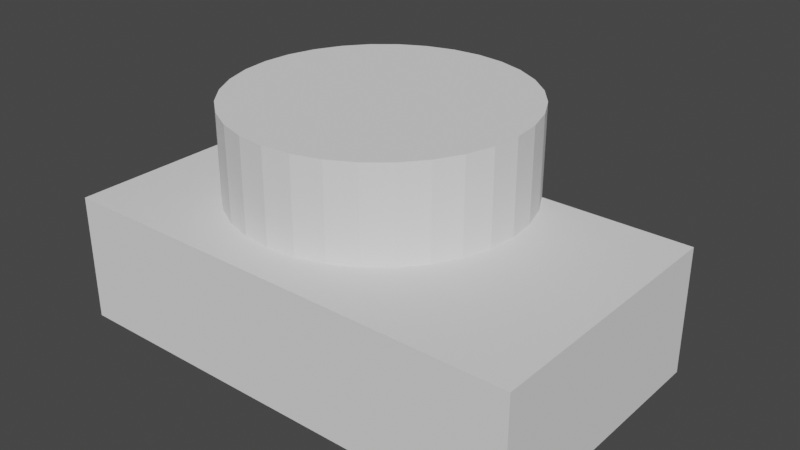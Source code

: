 # Source: candle-holder-1.blend  (saved by Blender 4.0.36; exported with 4.5.12 LTS)
import bpy
from mathutils import Matrix  # noqa: F401  (used for matrix-valued properties, if any)

bpy.ops.wm.read_factory_settings(use_empty=True)
scene = bpy.context.scene
scene.name = 'Scene'

# ---- world
world_world = bpy.data.worlds.new('World'); scene.world = world_world
world_world.use_nodes = True; world_world.node_tree.nodes.clear()
_N = world_world.node_tree.nodes; _L = world_world.node_tree.links
n0 = _N.new('ShaderNodeOutputWorld'); n0.name = 'World Output'; n0.location = (300, 300)
n1 = _N.new('ShaderNodeBackground'); n1.name = 'Background'; n1.location = (10, 300)
n1.inputs[0].default_value = (0.05088, 0.05088, 0.05088, 1.0)
_L.new(n1.outputs[0], n0.inputs[0])
n0.is_active_output = True
world_world.color = (0.05088, 0.05088, 0.05088)
world_world.use_sun_shadow = False
world_world.sun_shadow_jitter_overblur = 0.0

# ---- meshes
me_cylinder = bpy.data.meshes.new('Cylinder')
me_cylinder.from_pydata([(0.0, 18.75, -12.5), (0.0, 18.75, 12.5), (3.658, 18.39, -12.5), (3.658, 18.39, 12.5), (7.175, 17.32, -12.5), (7.175, 17.32, 12.5), (10.42, 15.59, -12.5), (10.42, 15.59, 12.5), (13.26, 13.26, -12.5), (13.26, 13.26, 12.5), (15.59, 10.42, -12.5), (15.59, 10.42, 12.5), (17.32, 7.175, -12.5), (17.32, 7.175, 12.5), (18.39, 3.658, -12.5), (18.39, 3.658, 12.5), (18.75, 0.0, -12.5), (18.75, 0.0, 12.5), (18.39, -3.658, -12.5), (18.39, -3.658, 12.5), (17.32, -7.175, -12.5), (17.32, -7.175, 12.5), (15.59, -10.42, -12.5), (15.59, -10.42, 12.5), (13.26, -13.26, -12.5), (13.26, -13.26, 12.5), (10.42, -15.59, -12.5), (10.42, -15.59, 12.5), (7.175, -17.32, -12.5), (7.175, -17.32, 12.5), (3.658, -18.39, -12.5), (3.658, -18.39, 12.5), (0.0, -18.75, -12.5), (0.0, -18.75, 12.5), (-3.658, -18.39, -12.5), (-3.658, -18.39, 12.5), (-7.175, -17.32, -12.5), (-7.175, -17.32, 12.5), (-10.42, -15.59, -12.5), (-10.42, -15.59, 12.5), (-13.26, -13.26, -12.5), (-13.26, -13.26, 12.5), (-15.59, -10.42, -12.5), (-15.59, -10.42, 12.5), (-17.32, -7.175, -12.5), (-17.32, -7.175, 12.5), (-18.39, -3.658, -12.5), (-18.39, -3.658, 12.5), (-18.75, 0.0, -12.5), (-18.75, 0.0, 12.5), (-18.39, 3.658, -12.5), (-18.39, 3.658, 12.5), (-17.32, 7.175, -12.5), (-17.32, 7.175, 12.5), (-15.59, 10.42, -12.5), (-15.59, 10.42, 12.5), (-13.26, 13.26, -12.5), (-13.26, 13.26, 12.5), (-10.42, 15.59, -12.5), (-10.42, 15.59, 12.5), (-7.175, 17.32, -12.5), (-7.175, 17.32, 12.5), (-3.658, 18.39, -12.5), (-3.658, 18.39, 12.5)], [], [(0, 1, 3, 2), (2, 3, 5, 4), (4, 5, 7, 6), (6, 7, 9, 8), (8, 9, 11, 10), (10, 11, 13, 12), (12, 13, 15, 14), (14, 15, 17, 16), (16, 17, 19, 18), (18, 19, 21, 20), (20, 21, 23, 22), (22, 23, 25, 24), (24, 25, 27, 26), (26, 27, 29, 28), (28, 29, 31, 30), (30, 31, 33, 32), (32, 33, 35, 34), (34, 35, 37, 36), (36, 37, 39, 38), (38, 39, 41, 40), (40, 41, 43, 42), (42, 43, 45, 44), (44, 45, 47, 46), (46, 47, 49, 48), (48, 49, 51, 50), (50, 51, 53, 52), (52, 53, 55, 54), (54, 55, 57, 56), (56, 57, 59, 58), (58, 59, 61, 60), (3, 1, 63, 61, 59, 57, 55, 53, 51, 49, 47, 45, 43, 41, 39, 37, 35, 33, 31, 29, 27, 25, 23, 21, 19, 17, 15, 13, 11, 9, 7, 5), (60, 61, 63, 62), (62, 63, 1, 0), (0, 2, 4, 6, 8, 10, 12, 14, 16, 18, 20, 22, 24, 26, 28, 30, 32, 34, 36, 38, 40, 42, 44, 46, 48, 50, 52, 54, 56, 58, 60, 62)])
_uv = me_cylinder.uv_layers.new(name='UVMap')
_uv.uv.foreach_set('vector', [1.0, 0.5, 1.0, 1.0, 0.9688, 1.0, 0.9688, 0.5, 0.9688, 0.5, 0.9688, 1.0, 0.9375, 1.0, 0.9375, 0.5, 0.9375, 0.5, 0.9375, 1.0, 0.9062, 1.0, 0.9062, 0.5, 0.9062, 0.5, 0.9062, 1.0, 0.875, 1.0, 0.875, 0.5, 0.875, 0.5, 0.875, 1.0, 0.8438, 1.0, 0.8438, 0.5, 0.8438, 0.5, 0.8438, 1.0, 0.8125, 1.0, 0.8125, 0.5, 0.8125, 0.5, 0.8125, 1.0, 0.7812, 1.0, 0.7812, 0.5, 0.7812, 0.5, 0.7812, 1.0, 0.75, 1.0, 0.75, 0.5, 0.75, 0.5, 0.75, 1.0, 0.7188, 1.0, 0.7188, 0.5, 0.7188, 0.5, 0.7188, 1.0, 0.6875, 1.0, 0.6875, 0.5, 0.6875, 0.5, 0.6875, 1.0, 0.6562, 1.0, 0.6562, 0.5, 0.6562, 0.5, 0.6562, 1.0, 0.625, 1.0, 0.625, 0.5, 0.625, 0.5, 0.625, 1.0, 0.5938, 1.0, 0.5938, 0.5, 0.5938, 0.5, 0.5938, 1.0, 0.5625, 1.0, 0.5625, 0.5, 0.5625, 0.5, 0.5625, 1.0, 0.5312, 1.0, 0.5312, 0.5, 0.5312, 0.5, 0.5312, 1.0, 0.5, 1.0, 0.5, 0.5, 0.5, 0.5, 0.5, 1.0, 0.4688, 1.0, 0.4688, 0.5, 0.4688, 0.5, 0.4688, 1.0, 0.4375, 1.0, 0.4375, 0.5, 0.4375, 0.5, 0.4375, 1.0, 0.4062, 1.0, 0.4062, 0.5, 0.4062, 0.5, 0.4062, 1.0, 0.375, 1.0, 0.375, 0.5, 0.375, 0.5, 0.375, 1.0, 0.3438, 1.0, 0.3438, 0.5, 0.3438, 0.5, 0.3438, 1.0, 0.3125, 1.0, 0.3125, 0.5, 0.3125, 0.5, 0.3125, 1.0, 0.2812, 1.0, 0.2812, 0.5, 0.2812, 0.5, 0.2812, 1.0, 0.25, 1.0, 0.25, 0.5, 0.25, 0.5, 0.25, 1.0, 0.2188, 1.0, 0.2188, 0.5, 0.2188, 0.5, 0.2188, 1.0, 0.1875, 1.0, 0.1875, 0.5, 0.1875, 0.5, 0.1875, 1.0, 0.1562, 1.0, 0.1562, 0.5, 0.1562, 0.5, 0.1562, 1.0, 0.125, 1.0, 0.125, 0.5, 0.125, 0.5, 0.125, 1.0, 0.09375, 1.0, 0.09375, 0.5, 0.09375, 0.5, 0.09375, 1.0, 0.0625, 1.0, 0.0625, 0.5, 0.2968, 0.4854, 0.25, 0.49, 0.2032, 0.4854, 0.1582, 0.4717, 0.1167, 0.4496, 0.08029, 0.4197, 0.05045, 0.3833, 0.02827, 0.3418, 0.01461, 0.2968, 0.01, 0.25, 0.01461, 0.2032, 0.02827, 0.1582, 0.05045, 0.1167, 0.08029, 0.08029, 0.1167, 0.05045, 0.1582, 0.02827, 0.2032, 0.01461, 0.25, 0.01, 0.2968, 0.01461, 0.3418, 0.02827, 0.3833, 0.05045, 0.4197, 0.08029, 0.4496, 0.1167, 0.4717, 0.1582, 0.4854, 0.2032, 0.49, 0.25, 0.4854, 0.2968, 0.4717, 0.3418, 0.4496, 0.3833, 0.4197, 0.4197, 0.3833, 0.4496, 0.3418, 0.4717, 0.0625, 0.5, 0.0625, 1.0, 0.03125, 1.0, 0.03125, 0.5, 0.03125, 0.5, 0.03125, 1.0, 0.0, 1.0, 0.0, 0.5, 0.75, 0.49, 0.7968, 0.4854, 0.8418, 0.4717, 0.8833, 0.4496, 0.9197, 0.4197, 0.9496, 0.3833, 0.9717, 0.3418, 0.9854, 0.2968, 0.99, 0.25, 0.9854, 0.2032, 0.9717, 0.1582, 0.9496, 0.1167, 0.9197, 0.08029, 0.8833, 0.05045, 0.8418, 0.02827, 0.7968, 0.01461, 0.75, 0.01, 0.7032, 0.01461, 0.6582, 0.02827, 0.6167, 0.05045, 0.5803, 0.08029, 0.5504, 0.1167, 0.5283, 0.1582, 0.5146, 0.2032, 0.51, 0.25, 0.5146, 0.2968, 0.5283, 0.3418, 0.5504, 0.3833, 0.5803, 0.4197, 0.6167, 0.4496, 0.6582, 0.4717, 0.7032, 0.4854])
me_cylinder.update()
me_cube = bpy.data.meshes.new('Cube')
me_cube.from_pydata([(-20.0, -20.0, -20.0), (-20.0, -20.0, 20.0), (-20.0, 25.5, -20.0), (-20.0, 25.5, 20.0), (20.0, -20.0, -20.0), (20.0, -20.0, 20.0), (20.0, 25.5, -20.0), (20.0, 25.5, 20.0)], [], [(0, 1, 3, 2), (2, 3, 7, 6), (6, 7, 5, 4), (4, 5, 1, 0), (2, 6, 4, 0), (7, 3, 1, 5)])
_uv = me_cube.uv_layers.new(name='UVMap')
_uv.uv.foreach_set('vector', [0.375, 0.0, 0.625, 0.0, 0.625, 0.25, 0.375, 0.25, 0.375, 0.25, 0.625, 0.25, 0.625, 0.5, 0.375, 0.5, 0.375, 0.5, 0.625, 0.5, 0.625, 0.75, 0.375, 0.75, 0.375, 0.75, 0.625, 0.75, 0.625, 1.0, 0.375, 1.0, 0.125, 0.5, 0.375, 0.5, 0.375, 0.75, 0.125, 0.75, 0.625, 0.5, 0.875, 0.5, 0.875, 0.75, 0.625, 0.75])
me_cube.update()

# ---- objects
ob_cylinder = bpy.data.objects.new('Cylinder', me_cylinder)
ob_cube = bpy.data.objects.new('Cube', me_cube)

# ---- transforms, parenting, visibility, modifiers, constraints
ob_cylinder.location = (-4.83, 8.709, -5.205)
ob_cylinder.display_type = 'WIRE'
ob_cube.location = (0.0, 0.0, -12.51)
ob_cube.scale = (1.5, 0.75, 0.4)
_m = ob_cube.modifiers.new('Boolean', 'BOOLEAN')
_m.object = ob_cylinder

# ---- collection membership
scene.collection.objects.link(ob_cylinder)
scene.collection.objects.link(ob_cube)

# ---- scene / render settings (as saved in the file)
scene.frame_start = 1; scene.frame_end = 250; scene.frame_set(2)
scene.render.engine = 'BLENDER_EEVEE_NEXT'
scene.cycles.sampling_pattern = 'TABULATED_SOBOL'
scene.cycles.use_light_tree = False
scene.view_settings.view_transform = 'Filmic'
scene.unit_settings.scale_length = 0.001
bpy.context.view_layer.update()

# ---- added for rendering (the .blend has no active camera and no usable light): camera, sun
cam_auto = bpy.data.cameras.new('AutoCamera')
cam_auto.lens = 50.0
cam_auto.sensor_width = 36.0
cam_auto.clip_end = 1276.06
ob_auto_camera = bpy.data.objects.new('AutoCamera', cam_auto)
scene.collection.objects.link(ob_auto_camera)
ob_auto_camera.location = (72.7104, -81.023, 51.5611)
ob_auto_camera.rotation_euler = (1.09748, -7.21219e-08, 0.694738)
scene.camera = ob_auto_camera
light_auto_sun = bpy.data.lights.new('AutoSun', 'SUN')
light_auto_sun.energy = 3.0
light_auto_sun.angle = 0.0523599
ob_auto_sun = bpy.data.objects.new('AutoSun', light_auto_sun)
scene.collection.objects.link(ob_auto_sun)
ob_auto_sun.rotation_euler = (0.872665, 0.174533, 0.523599)
bpy.context.view_layer.update()
